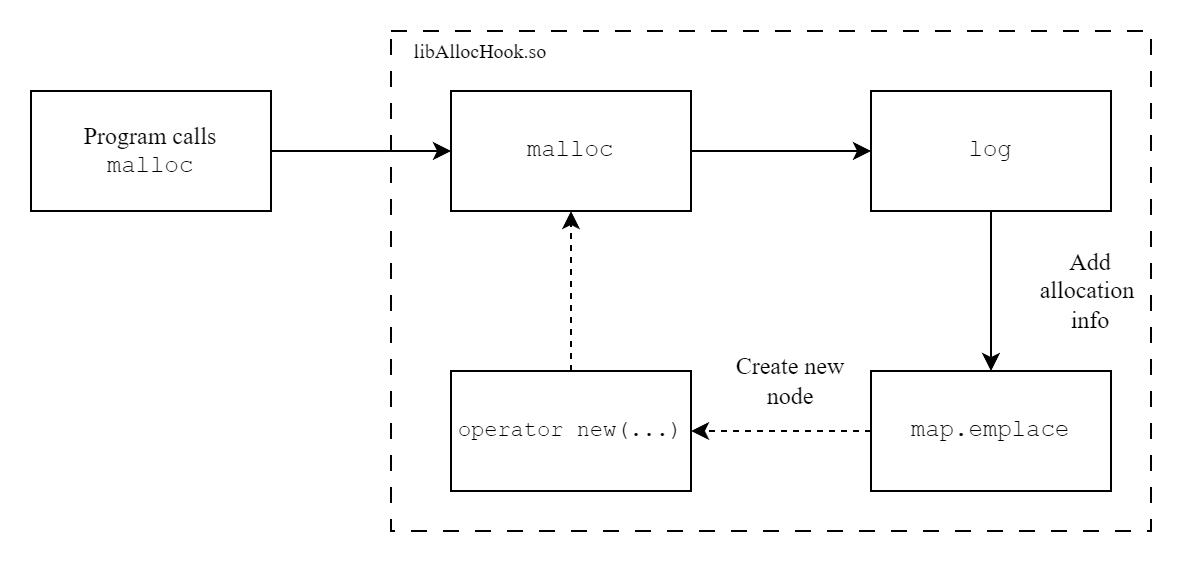

The diagram above was exported from draw.io. Its source (the exported page's mxGraphModel, read from the mxfile embedded in the PNG):
<mxGraphModel dx="1430" dy="831" grid="1" gridSize="10" guides="1" tooltips="1" connect="1" arrows="1" fold="1" page="1" pageScale="1" pageWidth="827" pageHeight="1169" math="0" shadow="0">
  <root>
    <mxCell id="0" />
    <mxCell id="1" parent="0" />
    <mxCell id="D4hRjTge_qucre5eoKlD-16" value="" style="rounded=0;whiteSpace=wrap;html=1;fillColor=none;dashed=1;dashPattern=8 8;" parent="1" vertex="1">
      <mxGeometry x="560" y="240" width="380" height="250" as="geometry" />
    </mxCell>
    <mxCell id="D4hRjTge_qucre5eoKlD-8" style="edgeStyle=orthogonalEdgeStyle;rounded=0;orthogonalLoop=1;jettySize=auto;html=1;exitX=1;exitY=0.5;exitDx=0;exitDy=0;entryX=0;entryY=0.5;entryDx=0;entryDy=0;" parent="1" source="D4hRjTge_qucre5eoKlD-1" target="D4hRjTge_qucre5eoKlD-2" edge="1">
      <mxGeometry relative="1" as="geometry" />
    </mxCell>
    <mxCell id="D4hRjTge_qucre5eoKlD-1" value="malloc" style="rounded=0;whiteSpace=wrap;html=1;fontFamily=Courier New;" parent="1" vertex="1">
      <mxGeometry x="590" y="270" width="120" height="60" as="geometry" />
    </mxCell>
    <mxCell id="D4hRjTge_qucre5eoKlD-9" style="edgeStyle=orthogonalEdgeStyle;rounded=0;orthogonalLoop=1;jettySize=auto;html=1;exitX=0.5;exitY=1;exitDx=0;exitDy=0;entryX=0.5;entryY=0;entryDx=0;entryDy=0;" parent="1" source="D4hRjTge_qucre5eoKlD-2" target="D4hRjTge_qucre5eoKlD-3" edge="1">
      <mxGeometry relative="1" as="geometry" />
    </mxCell>
    <mxCell id="D4hRjTge_qucre5eoKlD-2" value="log" style="rounded=0;whiteSpace=wrap;html=1;fontFamily=Courier New;" parent="1" vertex="1">
      <mxGeometry x="800" y="270" width="120" height="60" as="geometry" />
    </mxCell>
    <mxCell id="D4hRjTge_qucre5eoKlD-10" style="edgeStyle=orthogonalEdgeStyle;rounded=0;orthogonalLoop=1;jettySize=auto;html=1;exitX=0;exitY=0.5;exitDx=0;exitDy=0;entryX=1;entryY=0.5;entryDx=0;entryDy=0;dashed=1;" parent="1" source="D4hRjTge_qucre5eoKlD-3" target="D4hRjTge_qucre5eoKlD-4" edge="1">
      <mxGeometry relative="1" as="geometry" />
    </mxCell>
    <mxCell id="D4hRjTge_qucre5eoKlD-3" value="map.emplace" style="rounded=0;whiteSpace=wrap;html=1;fontFamily=Courier New;" parent="1" vertex="1">
      <mxGeometry x="800" y="410" width="120" height="60" as="geometry" />
    </mxCell>
    <mxCell id="D4hRjTge_qucre5eoKlD-14" style="edgeStyle=orthogonalEdgeStyle;rounded=0;orthogonalLoop=1;jettySize=auto;html=1;exitX=0.5;exitY=0;exitDx=0;exitDy=0;entryX=0.5;entryY=1;entryDx=0;entryDy=0;dashed=1;" parent="1" source="D4hRjTge_qucre5eoKlD-4" target="D4hRjTge_qucre5eoKlD-1" edge="1">
      <mxGeometry relative="1" as="geometry" />
    </mxCell>
    <mxCell id="D4hRjTge_qucre5eoKlD-4" value="&lt;font face=&quot;Courier New&quot; style=&quot;font-size: 11px;&quot;&gt;operator new(...)&lt;/font&gt;" style="rounded=0;whiteSpace=wrap;html=1;fontSize=11;" parent="1" vertex="1">
      <mxGeometry x="590" y="410" width="120" height="60" as="geometry" />
    </mxCell>
    <mxCell id="D4hRjTge_qucre5eoKlD-13" style="edgeStyle=orthogonalEdgeStyle;rounded=0;orthogonalLoop=1;jettySize=auto;html=1;exitX=1;exitY=0.5;exitDx=0;exitDy=0;entryX=0;entryY=0.5;entryDx=0;entryDy=0;" parent="1" source="D4hRjTge_qucre5eoKlD-6" target="D4hRjTge_qucre5eoKlD-1" edge="1">
      <mxGeometry relative="1" as="geometry" />
    </mxCell>
    <mxCell id="D4hRjTge_qucre5eoKlD-6" value="Program calls&lt;div&gt;&lt;font face=&quot;Courier New&quot;&gt;malloc&lt;/font&gt;&lt;/div&gt;" style="rounded=0;whiteSpace=wrap;html=1;fontFamily=Times New Roman;" parent="1" vertex="1">
      <mxGeometry x="380" y="270" width="120" height="60" as="geometry" />
    </mxCell>
    <mxCell id="D4hRjTge_qucre5eoKlD-15" value="Add&lt;div&gt;allocation&amp;nbsp;&lt;/div&gt;&lt;div&gt;info&lt;/div&gt;" style="text;html=1;align=center;verticalAlign=middle;whiteSpace=wrap;rounded=0;fontFamily=Times New Roman;" parent="1" vertex="1">
      <mxGeometry x="880" y="350" width="60" height="40" as="geometry" />
    </mxCell>
    <mxCell id="D4hRjTge_qucre5eoKlD-17" value="libAllocHook.so" style="text;html=1;align=center;verticalAlign=middle;whiteSpace=wrap;rounded=0;fontFamily=Times New Roman;fontSize=10;" parent="1" vertex="1">
      <mxGeometry x="560" y="240" width="90" height="20" as="geometry" />
    </mxCell>
    <mxCell id="D4hRjTge_qucre5eoKlD-18" value="&lt;font face=&quot;Times New Roman&quot;&gt;Create new node&lt;/font&gt;" style="text;html=1;align=center;verticalAlign=middle;whiteSpace=wrap;rounded=0;" parent="1" vertex="1">
      <mxGeometry x="730" y="400" width="60" height="30" as="geometry" />
    </mxCell>
  </root>
</mxGraphModel>